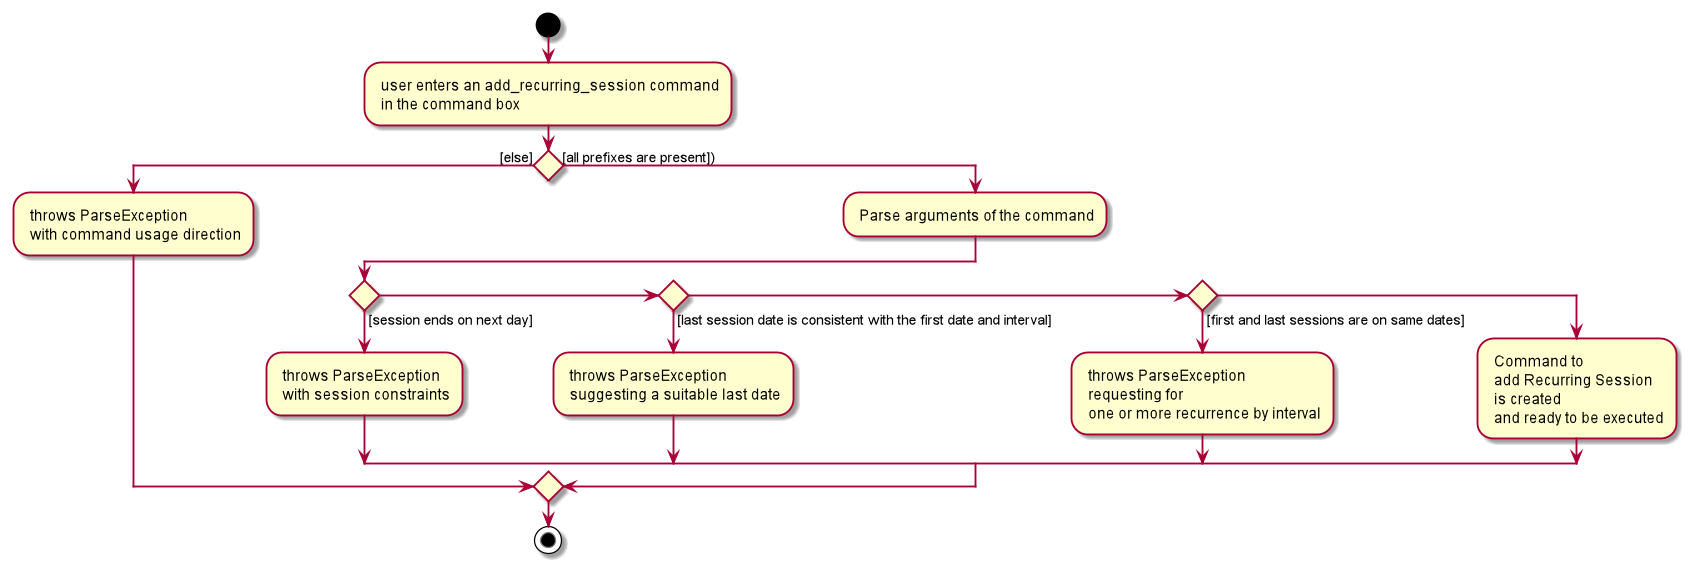

The diagram above was rendered by PlantUML. Its source (embedded in the PNG):
@startuml
start
: user enters an add_recurring_session command\n in the command box;
if () then ([else])
    : throws ParseException \n with command usage direction;
else ([all prefixes are present]))
: Parse arguments of the command;
if () then ([session ends on next day])
  : throws ParseException \n with session constraints;
elseif () then ([last session date is consistent with the first date and interval])
  : throws ParseException \n suggesting a suitable last date;
elseif () then ([first and last sessions are on same dates])
  : throws ParseException \n requesting for \n one or more recurrence by interval;
else ()
  : Command to \n add Recurring Session \n is created \n and ready to be executed;
endif
endif
stop
@enduml